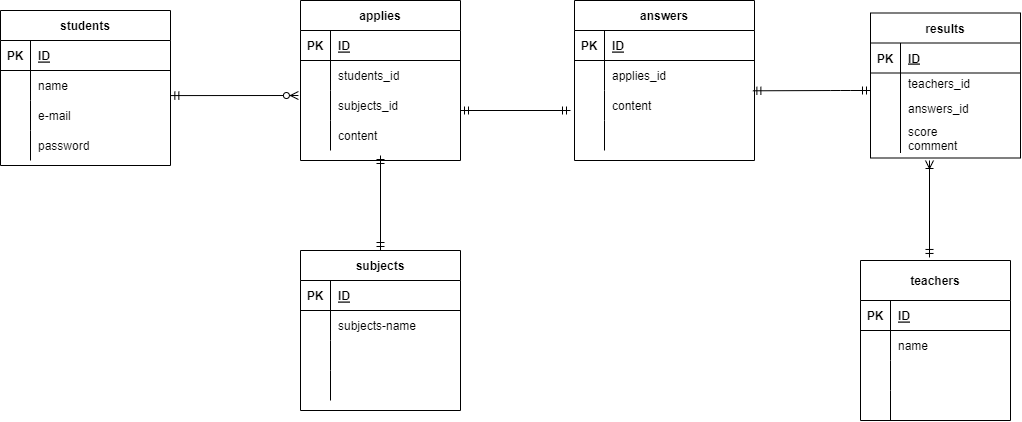

The diagram above was exported from draw.io. Its source (the exported page's mxGraphModel, read from the mxfile embedded in the PNG):
<mxGraphModel dx="1277" dy="330" grid="1" gridSize="10" guides="1" tooltips="1" connect="1" arrows="1" fold="1" page="1" pageScale="1" pageWidth="827" pageHeight="1169" math="0" shadow="0">
  <root>
    <mxCell id="0" />
    <mxCell id="1" parent="0" />
    <mxCell id="32" value="students" style="shape=table;startSize=30;container=1;collapsible=1;childLayout=tableLayout;fixedRows=1;rowLines=0;fontStyle=1;align=center;resizeLast=1;" parent="1" vertex="1">
      <mxGeometry x="-340" y="130" width="170" height="155" as="geometry" />
    </mxCell>
    <mxCell id="33" value="" style="shape=partialRectangle;collapsible=0;dropTarget=0;pointerEvents=0;fillColor=none;top=0;left=0;bottom=1;right=0;points=[[0,0.5],[1,0.5]];portConstraint=eastwest;" parent="32" vertex="1">
      <mxGeometry y="30" width="170" height="30" as="geometry" />
    </mxCell>
    <mxCell id="34" value="PK" style="shape=partialRectangle;connectable=0;fillColor=none;top=0;left=0;bottom=0;right=0;fontStyle=1;overflow=hidden;" parent="33" vertex="1">
      <mxGeometry width="30" height="30" as="geometry">
        <mxRectangle width="30" height="30" as="alternateBounds" />
      </mxGeometry>
    </mxCell>
    <mxCell id="35" value="ID" style="shape=partialRectangle;connectable=0;fillColor=none;top=0;left=0;bottom=0;right=0;align=left;spacingLeft=6;fontStyle=5;overflow=hidden;" parent="33" vertex="1">
      <mxGeometry x="30" width="140" height="30" as="geometry">
        <mxRectangle width="140" height="30" as="alternateBounds" />
      </mxGeometry>
    </mxCell>
    <mxCell id="36" value="" style="shape=partialRectangle;collapsible=0;dropTarget=0;pointerEvents=0;fillColor=none;top=0;left=0;bottom=0;right=0;points=[[0,0.5],[1,0.5]];portConstraint=eastwest;" parent="32" vertex="1">
      <mxGeometry y="60" width="170" height="30" as="geometry" />
    </mxCell>
    <mxCell id="37" value="" style="shape=partialRectangle;connectable=0;fillColor=none;top=0;left=0;bottom=0;right=0;editable=1;overflow=hidden;" parent="36" vertex="1">
      <mxGeometry width="30" height="30" as="geometry">
        <mxRectangle width="30" height="30" as="alternateBounds" />
      </mxGeometry>
    </mxCell>
    <mxCell id="38" value="name" style="shape=partialRectangle;connectable=0;fillColor=none;top=0;left=0;bottom=0;right=0;align=left;spacingLeft=6;overflow=hidden;" parent="36" vertex="1">
      <mxGeometry x="30" width="140" height="30" as="geometry">
        <mxRectangle width="140" height="30" as="alternateBounds" />
      </mxGeometry>
    </mxCell>
    <mxCell id="39" value="" style="shape=partialRectangle;collapsible=0;dropTarget=0;pointerEvents=0;fillColor=none;top=0;left=0;bottom=0;right=0;points=[[0,0.5],[1,0.5]];portConstraint=eastwest;" parent="32" vertex="1">
      <mxGeometry y="90" width="170" height="30" as="geometry" />
    </mxCell>
    <mxCell id="40" value="" style="shape=partialRectangle;connectable=0;fillColor=none;top=0;left=0;bottom=0;right=0;editable=1;overflow=hidden;" parent="39" vertex="1">
      <mxGeometry width="30" height="30" as="geometry">
        <mxRectangle width="30" height="30" as="alternateBounds" />
      </mxGeometry>
    </mxCell>
    <mxCell id="41" value="e-mail" style="shape=partialRectangle;connectable=0;fillColor=none;top=0;left=0;bottom=0;right=0;align=left;spacingLeft=6;overflow=hidden;" parent="39" vertex="1">
      <mxGeometry x="30" width="140" height="30" as="geometry">
        <mxRectangle width="140" height="30" as="alternateBounds" />
      </mxGeometry>
    </mxCell>
    <mxCell id="42" value="" style="shape=partialRectangle;collapsible=0;dropTarget=0;pointerEvents=0;fillColor=none;top=0;left=0;bottom=0;right=0;points=[[0,0.5],[1,0.5]];portConstraint=eastwest;" parent="32" vertex="1">
      <mxGeometry y="120" width="170" height="30" as="geometry" />
    </mxCell>
    <mxCell id="43" value="" style="shape=partialRectangle;connectable=0;fillColor=none;top=0;left=0;bottom=0;right=0;editable=1;overflow=hidden;" parent="42" vertex="1">
      <mxGeometry width="30" height="30" as="geometry">
        <mxRectangle width="30" height="30" as="alternateBounds" />
      </mxGeometry>
    </mxCell>
    <mxCell id="44" value="password" style="shape=partialRectangle;connectable=0;fillColor=none;top=0;left=0;bottom=0;right=0;align=left;spacingLeft=6;overflow=hidden;" parent="42" vertex="1">
      <mxGeometry x="30" width="140" height="30" as="geometry">
        <mxRectangle width="140" height="30" as="alternateBounds" />
      </mxGeometry>
    </mxCell>
    <mxCell id="89" value="results" style="shape=table;startSize=30;container=1;collapsible=1;childLayout=tableLayout;fixedRows=1;rowLines=0;fontStyle=1;align=center;resizeLast=1;" parent="1" vertex="1">
      <mxGeometry x="530" y="132.5" width="150" height="145" as="geometry" />
    </mxCell>
    <mxCell id="90" value="" style="shape=partialRectangle;collapsible=0;dropTarget=0;pointerEvents=0;fillColor=none;top=0;left=0;bottom=1;right=0;points=[[0,0.5],[1,0.5]];portConstraint=eastwest;" parent="89" vertex="1">
      <mxGeometry y="30" width="150" height="30" as="geometry" />
    </mxCell>
    <mxCell id="91" value="PK" style="shape=partialRectangle;connectable=0;fillColor=none;top=0;left=0;bottom=0;right=0;fontStyle=1;overflow=hidden;" parent="90" vertex="1">
      <mxGeometry width="30" height="30" as="geometry">
        <mxRectangle width="30" height="30" as="alternateBounds" />
      </mxGeometry>
    </mxCell>
    <mxCell id="92" value="ID" style="shape=partialRectangle;connectable=0;fillColor=none;top=0;left=0;bottom=0;right=0;align=left;spacingLeft=6;fontStyle=5;overflow=hidden;" parent="90" vertex="1">
      <mxGeometry x="30" width="120" height="30" as="geometry">
        <mxRectangle width="120" height="30" as="alternateBounds" />
      </mxGeometry>
    </mxCell>
    <mxCell id="96" value="" style="shape=partialRectangle;collapsible=0;dropTarget=0;pointerEvents=0;fillColor=none;top=0;left=0;bottom=0;right=0;points=[[0,0.5],[1,0.5]];portConstraint=eastwest;" parent="89" vertex="1">
      <mxGeometry y="60" width="150" height="20" as="geometry" />
    </mxCell>
    <mxCell id="97" value="" style="shape=partialRectangle;connectable=0;fillColor=none;top=0;left=0;bottom=0;right=0;editable=1;overflow=hidden;" parent="96" vertex="1">
      <mxGeometry width="30" height="20" as="geometry">
        <mxRectangle width="30" height="20" as="alternateBounds" />
      </mxGeometry>
    </mxCell>
    <mxCell id="98" value="teachers_id" style="shape=partialRectangle;connectable=0;fillColor=none;top=0;left=0;bottom=0;right=0;align=left;spacingLeft=6;overflow=hidden;" parent="96" vertex="1">
      <mxGeometry x="30" width="120" height="20" as="geometry">
        <mxRectangle width="120" height="20" as="alternateBounds" />
      </mxGeometry>
    </mxCell>
    <mxCell id="93" value="" style="shape=partialRectangle;collapsible=0;dropTarget=0;pointerEvents=0;fillColor=none;top=0;left=0;bottom=0;right=0;points=[[0,0.5],[1,0.5]];portConstraint=eastwest;" parent="89" vertex="1">
      <mxGeometry y="80" width="150" height="30" as="geometry" />
    </mxCell>
    <mxCell id="94" value="" style="shape=partialRectangle;connectable=0;fillColor=none;top=0;left=0;bottom=0;right=0;editable=1;overflow=hidden;" parent="93" vertex="1">
      <mxGeometry width="30" height="30" as="geometry">
        <mxRectangle width="30" height="30" as="alternateBounds" />
      </mxGeometry>
    </mxCell>
    <mxCell id="95" value="answers_id" style="shape=partialRectangle;connectable=0;fillColor=none;top=0;left=0;bottom=0;right=0;align=left;spacingLeft=6;overflow=hidden;" parent="93" vertex="1">
      <mxGeometry x="30" width="120" height="30" as="geometry">
        <mxRectangle width="120" height="30" as="alternateBounds" />
      </mxGeometry>
    </mxCell>
    <mxCell id="99" value="" style="shape=partialRectangle;collapsible=0;dropTarget=0;pointerEvents=0;fillColor=none;top=0;left=0;bottom=0;right=0;points=[[0,0.5],[1,0.5]];portConstraint=eastwest;" parent="89" vertex="1">
      <mxGeometry y="110" width="150" height="30" as="geometry" />
    </mxCell>
    <mxCell id="100" value="" style="shape=partialRectangle;connectable=0;fillColor=none;top=0;left=0;bottom=0;right=0;editable=1;overflow=hidden;" parent="99" vertex="1">
      <mxGeometry width="30" height="30" as="geometry">
        <mxRectangle width="30" height="30" as="alternateBounds" />
      </mxGeometry>
    </mxCell>
    <mxCell id="101" value="score&#10;comment" style="shape=partialRectangle;connectable=0;fillColor=none;top=0;left=0;bottom=0;right=0;align=left;spacingLeft=6;overflow=hidden;" parent="99" vertex="1">
      <mxGeometry x="30" width="120" height="30" as="geometry">
        <mxRectangle width="120" height="30" as="alternateBounds" />
      </mxGeometry>
    </mxCell>
    <mxCell id="128" value="teachers" style="shape=table;startSize=40;container=1;collapsible=1;childLayout=tableLayout;fixedRows=1;rowLines=0;fontStyle=1;align=center;resizeLast=1;" parent="1" vertex="1">
      <mxGeometry x="520" y="380" width="150" height="160" as="geometry" />
    </mxCell>
    <mxCell id="129" value="" style="shape=partialRectangle;collapsible=0;dropTarget=0;pointerEvents=0;fillColor=none;top=0;left=0;bottom=1;right=0;points=[[0,0.5],[1,0.5]];portConstraint=eastwest;" parent="128" vertex="1">
      <mxGeometry y="40" width="150" height="30" as="geometry" />
    </mxCell>
    <mxCell id="130" value="PK" style="shape=partialRectangle;connectable=0;fillColor=none;top=0;left=0;bottom=0;right=0;fontStyle=1;overflow=hidden;" parent="129" vertex="1">
      <mxGeometry width="30" height="30" as="geometry">
        <mxRectangle width="30" height="30" as="alternateBounds" />
      </mxGeometry>
    </mxCell>
    <mxCell id="131" value="ID" style="shape=partialRectangle;connectable=0;fillColor=none;top=0;left=0;bottom=0;right=0;align=left;spacingLeft=6;fontStyle=5;overflow=hidden;" parent="129" vertex="1">
      <mxGeometry x="30" width="120" height="30" as="geometry">
        <mxRectangle width="120" height="30" as="alternateBounds" />
      </mxGeometry>
    </mxCell>
    <mxCell id="132" value="" style="shape=partialRectangle;collapsible=0;dropTarget=0;pointerEvents=0;fillColor=none;top=0;left=0;bottom=0;right=0;points=[[0,0.5],[1,0.5]];portConstraint=eastwest;" parent="128" vertex="1">
      <mxGeometry y="70" width="150" height="30" as="geometry" />
    </mxCell>
    <mxCell id="133" value="" style="shape=partialRectangle;connectable=0;fillColor=none;top=0;left=0;bottom=0;right=0;editable=1;overflow=hidden;" parent="132" vertex="1">
      <mxGeometry width="30" height="30" as="geometry">
        <mxRectangle width="30" height="30" as="alternateBounds" />
      </mxGeometry>
    </mxCell>
    <mxCell id="134" value="name" style="shape=partialRectangle;connectable=0;fillColor=none;top=0;left=0;bottom=0;right=0;align=left;spacingLeft=6;overflow=hidden;" parent="132" vertex="1">
      <mxGeometry x="30" width="120" height="30" as="geometry">
        <mxRectangle width="120" height="30" as="alternateBounds" />
      </mxGeometry>
    </mxCell>
    <mxCell id="135" value="" style="shape=partialRectangle;collapsible=0;dropTarget=0;pointerEvents=0;fillColor=none;top=0;left=0;bottom=0;right=0;points=[[0,0.5],[1,0.5]];portConstraint=eastwest;" parent="128" vertex="1">
      <mxGeometry y="100" width="150" height="30" as="geometry" />
    </mxCell>
    <mxCell id="136" value="" style="shape=partialRectangle;connectable=0;fillColor=none;top=0;left=0;bottom=0;right=0;editable=1;overflow=hidden;" parent="135" vertex="1">
      <mxGeometry width="30" height="30" as="geometry">
        <mxRectangle width="30" height="30" as="alternateBounds" />
      </mxGeometry>
    </mxCell>
    <mxCell id="137" value="" style="shape=partialRectangle;connectable=0;fillColor=none;top=0;left=0;bottom=0;right=0;align=left;spacingLeft=6;overflow=hidden;" parent="135" vertex="1">
      <mxGeometry x="30" width="120" height="30" as="geometry">
        <mxRectangle width="120" height="30" as="alternateBounds" />
      </mxGeometry>
    </mxCell>
    <mxCell id="138" value="" style="shape=partialRectangle;collapsible=0;dropTarget=0;pointerEvents=0;fillColor=none;top=0;left=0;bottom=0;right=0;points=[[0,0.5],[1,0.5]];portConstraint=eastwest;" parent="128" vertex="1">
      <mxGeometry y="130" width="150" height="30" as="geometry" />
    </mxCell>
    <mxCell id="139" value="" style="shape=partialRectangle;connectable=0;fillColor=none;top=0;left=0;bottom=0;right=0;editable=1;overflow=hidden;" parent="138" vertex="1">
      <mxGeometry width="30" height="30" as="geometry">
        <mxRectangle width="30" height="30" as="alternateBounds" />
      </mxGeometry>
    </mxCell>
    <mxCell id="140" value="" style="shape=partialRectangle;connectable=0;fillColor=none;top=0;left=0;bottom=0;right=0;align=left;spacingLeft=6;overflow=hidden;" parent="138" vertex="1">
      <mxGeometry x="30" width="120" height="30" as="geometry">
        <mxRectangle width="120" height="30" as="alternateBounds" />
      </mxGeometry>
    </mxCell>
    <mxCell id="145" value="" style="fontSize=12;html=1;endArrow=ERmandOne;startArrow=ERmandOne;strokeWidth=1;exitX=0.991;exitY=0.01;exitDx=0;exitDy=0;exitPerimeter=0;" parent="1" source="182" edge="1">
      <mxGeometry width="100" height="100" relative="1" as="geometry">
        <mxPoint x="370" y="210" as="sourcePoint" />
        <mxPoint x="530" y="210" as="targetPoint" />
        <Array as="points">
          <mxPoint x="500" y="210" />
        </Array>
      </mxGeometry>
    </mxCell>
    <mxCell id="151" value="" style="fontSize=12;html=1;endArrow=ERzeroToMany;startArrow=ERmandOne;exitX=1;exitY=0.5;exitDx=0;exitDy=0;entryX=0;entryY=0.5;entryDx=0;entryDy=0;" edge="1" parent="1" source="36" target="102">
      <mxGeometry width="100" height="100" relative="1" as="geometry">
        <mxPoint x="190" y="180" as="sourcePoint" />
        <mxPoint x="290" y="80" as="targetPoint" />
      </mxGeometry>
    </mxCell>
    <mxCell id="152" value="" style="fontSize=12;html=1;endArrow=ERzeroToMany;startArrow=ERmandOne;exitX=1.002;exitY=0.836;exitDx=0;exitDy=0;entryX=-0.013;entryY=0.167;entryDx=0;entryDy=0;entryPerimeter=0;exitPerimeter=0;" edge="1" parent="1" source="36" target="210">
      <mxGeometry width="100" height="100" relative="1" as="geometry">
        <mxPoint x="160" y="350" as="sourcePoint" />
        <mxPoint x="-40.64000000000033" y="212.26" as="targetPoint" />
      </mxGeometry>
    </mxCell>
    <mxCell id="161" value="" style="fontSize=12;html=1;endArrow=ERoneToMany;startArrow=ERmandOne;exitX=0.46;exitY=-0.019;exitDx=0;exitDy=0;exitPerimeter=0;" edge="1" parent="1" source="128">
      <mxGeometry width="100" height="100" relative="1" as="geometry">
        <mxPoint x="370" y="510" as="sourcePoint" />
        <mxPoint x="589" y="280" as="targetPoint" />
      </mxGeometry>
    </mxCell>
    <mxCell id="175" value="answers" style="shape=table;startSize=30;container=1;collapsible=1;childLayout=tableLayout;fixedRows=1;rowLines=0;fontStyle=1;align=center;resizeLast=1;" vertex="1" parent="1">
      <mxGeometry x="234" y="120" width="180" height="160" as="geometry" />
    </mxCell>
    <mxCell id="176" value="" style="shape=partialRectangle;collapsible=0;dropTarget=0;pointerEvents=0;fillColor=none;top=0;left=0;bottom=1;right=0;points=[[0,0.5],[1,0.5]];portConstraint=eastwest;" vertex="1" parent="175">
      <mxGeometry y="30" width="180" height="30" as="geometry" />
    </mxCell>
    <mxCell id="177" value="PK" style="shape=partialRectangle;connectable=0;fillColor=none;top=0;left=0;bottom=0;right=0;fontStyle=1;overflow=hidden;" vertex="1" parent="176">
      <mxGeometry width="30" height="30" as="geometry">
        <mxRectangle width="30" height="30" as="alternateBounds" />
      </mxGeometry>
    </mxCell>
    <mxCell id="178" value="ID" style="shape=partialRectangle;connectable=0;fillColor=none;top=0;left=0;bottom=0;right=0;align=left;spacingLeft=6;fontStyle=5;overflow=hidden;" vertex="1" parent="176">
      <mxGeometry x="30" width="150" height="30" as="geometry">
        <mxRectangle width="150" height="30" as="alternateBounds" />
      </mxGeometry>
    </mxCell>
    <mxCell id="179" value="" style="shape=partialRectangle;collapsible=0;dropTarget=0;pointerEvents=0;fillColor=none;top=0;left=0;bottom=0;right=0;points=[[0,0.5],[1,0.5]];portConstraint=eastwest;" vertex="1" parent="175">
      <mxGeometry y="60" width="180" height="30" as="geometry" />
    </mxCell>
    <mxCell id="180" value="" style="shape=partialRectangle;connectable=0;fillColor=none;top=0;left=0;bottom=0;right=0;editable=1;overflow=hidden;" vertex="1" parent="179">
      <mxGeometry width="30" height="30" as="geometry">
        <mxRectangle width="30" height="30" as="alternateBounds" />
      </mxGeometry>
    </mxCell>
    <mxCell id="181" value="applies_id" style="shape=partialRectangle;connectable=0;fillColor=none;top=0;left=0;bottom=0;right=0;align=left;spacingLeft=6;overflow=hidden;" vertex="1" parent="179">
      <mxGeometry x="30" width="150" height="30" as="geometry">
        <mxRectangle width="150" height="30" as="alternateBounds" />
      </mxGeometry>
    </mxCell>
    <mxCell id="182" value="" style="shape=partialRectangle;collapsible=0;dropTarget=0;pointerEvents=0;fillColor=none;top=0;left=0;bottom=0;right=0;points=[[0,0.5],[1,0.5]];portConstraint=eastwest;" vertex="1" parent="175">
      <mxGeometry y="90" width="180" height="30" as="geometry" />
    </mxCell>
    <mxCell id="183" value="" style="shape=partialRectangle;connectable=0;fillColor=none;top=0;left=0;bottom=0;right=0;editable=1;overflow=hidden;" vertex="1" parent="182">
      <mxGeometry width="30" height="30" as="geometry">
        <mxRectangle width="30" height="30" as="alternateBounds" />
      </mxGeometry>
    </mxCell>
    <mxCell id="184" value="content" style="shape=partialRectangle;connectable=0;fillColor=none;top=0;left=0;bottom=0;right=0;align=left;spacingLeft=6;overflow=hidden;" vertex="1" parent="182">
      <mxGeometry x="30" width="150" height="30" as="geometry">
        <mxRectangle width="150" height="30" as="alternateBounds" />
      </mxGeometry>
    </mxCell>
    <mxCell id="185" value="" style="shape=partialRectangle;collapsible=0;dropTarget=0;pointerEvents=0;fillColor=none;top=0;left=0;bottom=0;right=0;points=[[0,0.5],[1,0.5]];portConstraint=eastwest;" vertex="1" parent="175">
      <mxGeometry y="120" width="180" height="30" as="geometry" />
    </mxCell>
    <mxCell id="186" value="" style="shape=partialRectangle;connectable=0;fillColor=none;top=0;left=0;bottom=0;right=0;editable=1;overflow=hidden;" vertex="1" parent="185">
      <mxGeometry width="30" height="30" as="geometry">
        <mxRectangle width="30" height="30" as="alternateBounds" />
      </mxGeometry>
    </mxCell>
    <mxCell id="187" value="" style="shape=partialRectangle;connectable=0;fillColor=none;top=0;left=0;bottom=0;right=0;align=left;spacingLeft=6;overflow=hidden;" vertex="1" parent="185">
      <mxGeometry x="30" width="150" height="30" as="geometry">
        <mxRectangle width="150" height="30" as="alternateBounds" />
      </mxGeometry>
    </mxCell>
    <mxCell id="188" value="subjects" style="shape=table;startSize=30;container=1;collapsible=1;childLayout=tableLayout;fixedRows=1;rowLines=0;fontStyle=1;align=center;resizeLast=1;" vertex="1" parent="1">
      <mxGeometry x="-40" y="370" width="160" height="160" as="geometry" />
    </mxCell>
    <mxCell id="189" value="" style="shape=partialRectangle;collapsible=0;dropTarget=0;pointerEvents=0;fillColor=none;top=0;left=0;bottom=1;right=0;points=[[0,0.5],[1,0.5]];portConstraint=eastwest;" vertex="1" parent="188">
      <mxGeometry y="30" width="160" height="30" as="geometry" />
    </mxCell>
    <mxCell id="190" value="PK" style="shape=partialRectangle;connectable=0;fillColor=none;top=0;left=0;bottom=0;right=0;fontStyle=1;overflow=hidden;" vertex="1" parent="189">
      <mxGeometry width="30" height="30" as="geometry">
        <mxRectangle width="30" height="30" as="alternateBounds" />
      </mxGeometry>
    </mxCell>
    <mxCell id="191" value="ID" style="shape=partialRectangle;connectable=0;fillColor=none;top=0;left=0;bottom=0;right=0;align=left;spacingLeft=6;fontStyle=5;overflow=hidden;" vertex="1" parent="189">
      <mxGeometry x="30" width="130" height="30" as="geometry">
        <mxRectangle width="130" height="30" as="alternateBounds" />
      </mxGeometry>
    </mxCell>
    <mxCell id="192" value="" style="shape=partialRectangle;collapsible=0;dropTarget=0;pointerEvents=0;fillColor=none;top=0;left=0;bottom=0;right=0;points=[[0,0.5],[1,0.5]];portConstraint=eastwest;" vertex="1" parent="188">
      <mxGeometry y="60" width="160" height="30" as="geometry" />
    </mxCell>
    <mxCell id="193" value="" style="shape=partialRectangle;connectable=0;fillColor=none;top=0;left=0;bottom=0;right=0;editable=1;overflow=hidden;" vertex="1" parent="192">
      <mxGeometry width="30" height="30" as="geometry">
        <mxRectangle width="30" height="30" as="alternateBounds" />
      </mxGeometry>
    </mxCell>
    <mxCell id="194" value="subjects-name" style="shape=partialRectangle;connectable=0;fillColor=none;top=0;left=0;bottom=0;right=0;align=left;spacingLeft=6;overflow=hidden;" vertex="1" parent="192">
      <mxGeometry x="30" width="130" height="30" as="geometry">
        <mxRectangle width="130" height="30" as="alternateBounds" />
      </mxGeometry>
    </mxCell>
    <mxCell id="195" value="" style="shape=partialRectangle;collapsible=0;dropTarget=0;pointerEvents=0;fillColor=none;top=0;left=0;bottom=0;right=0;points=[[0,0.5],[1,0.5]];portConstraint=eastwest;" vertex="1" parent="188">
      <mxGeometry y="90" width="160" height="30" as="geometry" />
    </mxCell>
    <mxCell id="196" value="" style="shape=partialRectangle;connectable=0;fillColor=none;top=0;left=0;bottom=0;right=0;editable=1;overflow=hidden;" vertex="1" parent="195">
      <mxGeometry width="30" height="30" as="geometry">
        <mxRectangle width="30" height="30" as="alternateBounds" />
      </mxGeometry>
    </mxCell>
    <mxCell id="197" value="" style="shape=partialRectangle;connectable=0;fillColor=none;top=0;left=0;bottom=0;right=0;align=left;spacingLeft=6;overflow=hidden;" vertex="1" parent="195">
      <mxGeometry x="30" width="130" height="30" as="geometry">
        <mxRectangle width="130" height="30" as="alternateBounds" />
      </mxGeometry>
    </mxCell>
    <mxCell id="198" value="" style="shape=partialRectangle;collapsible=0;dropTarget=0;pointerEvents=0;fillColor=none;top=0;left=0;bottom=0;right=0;points=[[0,0.5],[1,0.5]];portConstraint=eastwest;" vertex="1" parent="188">
      <mxGeometry y="120" width="160" height="30" as="geometry" />
    </mxCell>
    <mxCell id="199" value="" style="shape=partialRectangle;connectable=0;fillColor=none;top=0;left=0;bottom=0;right=0;editable=1;overflow=hidden;" vertex="1" parent="198">
      <mxGeometry width="30" height="30" as="geometry">
        <mxRectangle width="30" height="30" as="alternateBounds" />
      </mxGeometry>
    </mxCell>
    <mxCell id="200" value="" style="shape=partialRectangle;connectable=0;fillColor=none;top=0;left=0;bottom=0;right=0;align=left;spacingLeft=6;overflow=hidden;" vertex="1" parent="198">
      <mxGeometry x="30" width="130" height="30" as="geometry">
        <mxRectangle width="130" height="30" as="alternateBounds" />
      </mxGeometry>
    </mxCell>
    <mxCell id="201" value="" style="fontSize=12;html=1;endArrow=ERmandOne;startArrow=ERmandOne;entryX=0.5;entryY=1;entryDx=0;entryDy=0;exitX=0.5;exitY=0;exitDx=0;exitDy=0;" edge="1" parent="1" source="188">
      <mxGeometry width="100" height="100" relative="1" as="geometry">
        <mxPoint x="160" y="390" as="sourcePoint" />
        <mxPoint x="39.99999999999977" y="275.0000000000001" as="targetPoint" />
      </mxGeometry>
    </mxCell>
    <mxCell id="202" value="" style="fontSize=12;html=1;endArrow=ERmandOne;startArrow=ERmandOne;" edge="1" parent="1">
      <mxGeometry width="100" height="100" relative="1" as="geometry">
        <mxPoint x="120" y="230" as="sourcePoint" />
        <mxPoint x="230" y="230" as="targetPoint" />
      </mxGeometry>
    </mxCell>
    <mxCell id="203" value="applies" style="shape=table;startSize=30;container=1;collapsible=1;childLayout=tableLayout;fixedRows=1;rowLines=0;fontStyle=1;align=center;resizeLast=1;" vertex="1" parent="1">
      <mxGeometry x="-40" y="120" width="160" height="160" as="geometry" />
    </mxCell>
    <mxCell id="204" value="" style="shape=partialRectangle;collapsible=0;dropTarget=0;pointerEvents=0;fillColor=none;top=0;left=0;bottom=1;right=0;points=[[0,0.5],[1,0.5]];portConstraint=eastwest;" vertex="1" parent="203">
      <mxGeometry y="30" width="160" height="30" as="geometry" />
    </mxCell>
    <mxCell id="205" value="PK" style="shape=partialRectangle;connectable=0;fillColor=none;top=0;left=0;bottom=0;right=0;fontStyle=1;overflow=hidden;" vertex="1" parent="204">
      <mxGeometry width="30" height="30" as="geometry">
        <mxRectangle width="30" height="30" as="alternateBounds" />
      </mxGeometry>
    </mxCell>
    <mxCell id="206" value="ID" style="shape=partialRectangle;connectable=0;fillColor=none;top=0;left=0;bottom=0;right=0;align=left;spacingLeft=6;fontStyle=5;overflow=hidden;" vertex="1" parent="204">
      <mxGeometry x="30" width="130" height="30" as="geometry">
        <mxRectangle width="130" height="30" as="alternateBounds" />
      </mxGeometry>
    </mxCell>
    <mxCell id="207" value="" style="shape=partialRectangle;collapsible=0;dropTarget=0;pointerEvents=0;fillColor=none;top=0;left=0;bottom=0;right=0;points=[[0,0.5],[1,0.5]];portConstraint=eastwest;" vertex="1" parent="203">
      <mxGeometry y="60" width="160" height="30" as="geometry" />
    </mxCell>
    <mxCell id="208" value="" style="shape=partialRectangle;connectable=0;fillColor=none;top=0;left=0;bottom=0;right=0;editable=1;overflow=hidden;" vertex="1" parent="207">
      <mxGeometry width="30" height="30" as="geometry">
        <mxRectangle width="30" height="30" as="alternateBounds" />
      </mxGeometry>
    </mxCell>
    <mxCell id="209" value="students_id" style="shape=partialRectangle;connectable=0;fillColor=none;top=0;left=0;bottom=0;right=0;align=left;spacingLeft=6;overflow=hidden;" vertex="1" parent="207">
      <mxGeometry x="30" width="130" height="30" as="geometry">
        <mxRectangle width="130" height="30" as="alternateBounds" />
      </mxGeometry>
    </mxCell>
    <mxCell id="210" value="" style="shape=partialRectangle;collapsible=0;dropTarget=0;pointerEvents=0;fillColor=none;top=0;left=0;bottom=0;right=0;points=[[0,0.5],[1,0.5]];portConstraint=eastwest;" vertex="1" parent="203">
      <mxGeometry y="90" width="160" height="30" as="geometry" />
    </mxCell>
    <mxCell id="211" value="" style="shape=partialRectangle;connectable=0;fillColor=none;top=0;left=0;bottom=0;right=0;editable=1;overflow=hidden;" vertex="1" parent="210">
      <mxGeometry width="30" height="30" as="geometry">
        <mxRectangle width="30" height="30" as="alternateBounds" />
      </mxGeometry>
    </mxCell>
    <mxCell id="212" value="subjects_id" style="shape=partialRectangle;connectable=0;fillColor=none;top=0;left=0;bottom=0;right=0;align=left;spacingLeft=6;overflow=hidden;" vertex="1" parent="210">
      <mxGeometry x="30" width="130" height="30" as="geometry">
        <mxRectangle width="130" height="30" as="alternateBounds" />
      </mxGeometry>
    </mxCell>
    <mxCell id="213" value="" style="shape=partialRectangle;collapsible=0;dropTarget=0;pointerEvents=0;fillColor=none;top=0;left=0;bottom=0;right=0;points=[[0,0.5],[1,0.5]];portConstraint=eastwest;" vertex="1" parent="203">
      <mxGeometry y="120" width="160" height="30" as="geometry" />
    </mxCell>
    <mxCell id="214" value="" style="shape=partialRectangle;connectable=0;fillColor=none;top=0;left=0;bottom=0;right=0;editable=1;overflow=hidden;" vertex="1" parent="213">
      <mxGeometry width="30" height="30" as="geometry">
        <mxRectangle width="30" height="30" as="alternateBounds" />
      </mxGeometry>
    </mxCell>
    <mxCell id="215" value="content" style="shape=partialRectangle;connectable=0;fillColor=none;top=0;left=0;bottom=0;right=0;align=left;spacingLeft=6;overflow=hidden;" vertex="1" parent="213">
      <mxGeometry x="30" width="130" height="30" as="geometry">
        <mxRectangle width="130" height="30" as="alternateBounds" />
      </mxGeometry>
    </mxCell>
  </root>
</mxGraphModel>